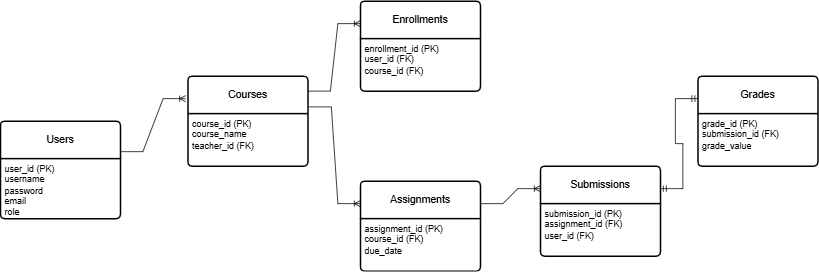

The diagram above was exported from draw.io. Its source (the exported page's mxGraphModel, read from the mxfile embedded in the PNG):
<mxGraphModel dx="788" dy="811" grid="1" gridSize="10" guides="1" tooltips="1" connect="1" arrows="1" fold="1" page="1" pageScale="1" pageWidth="1100" pageHeight="1700" math="0" shadow="0">
  <root>
    <mxCell id="0" />
    <mxCell id="1" parent="0" />
    <mxCell id="hLy5Skv8dGhLCRl-jQTv-2" parent="1" style="swimlane;childLayout=stackLayout;horizontal=1;startSize=50;horizontalStack=0;rounded=1;fontSize=14;fontStyle=0;strokeWidth=2;resizeParent=0;resizeLast=1;shadow=0;dashed=0;align=center;arcSize=4;whiteSpace=wrap;html=1;" value="Users" vertex="1">
      <mxGeometry height="130" width="160" x="40" y="480" as="geometry" />
    </mxCell>
    <mxCell id="hLy5Skv8dGhLCRl-jQTv-3" parent="hLy5Skv8dGhLCRl-jQTv-2" style="align=left;strokeColor=none;fillColor=none;spacingLeft=4;spacingRight=4;fontSize=12;verticalAlign=top;resizable=0;rotatable=0;part=1;html=1;whiteSpace=wrap;" value="&lt;div&gt;user_id (PK)&lt;/div&gt;&lt;div&gt;username&lt;/div&gt;&lt;div&gt;password&lt;/div&gt;&lt;div&gt;email&lt;/div&gt;&lt;div&gt;role&lt;/div&gt;" vertex="1">
      <mxGeometry height="80" width="160" y="50" as="geometry" />
    </mxCell>
    <mxCell id="hLy5Skv8dGhLCRl-jQTv-7" parent="1" style="swimlane;childLayout=stackLayout;horizontal=1;startSize=50;horizontalStack=0;rounded=1;fontSize=14;fontStyle=0;strokeWidth=2;resizeParent=0;resizeLast=1;shadow=0;dashed=0;align=center;arcSize=4;whiteSpace=wrap;html=1;" value="Courses" vertex="1">
      <mxGeometry height="120" width="160" x="290" y="420" as="geometry" />
    </mxCell>
    <mxCell id="hLy5Skv8dGhLCRl-jQTv-8" parent="hLy5Skv8dGhLCRl-jQTv-7" style="align=left;strokeColor=none;fillColor=none;spacingLeft=4;spacingRight=4;fontSize=12;verticalAlign=top;resizable=0;rotatable=0;part=1;html=1;whiteSpace=wrap;" value="&lt;div&gt;course_id (PK)&lt;/div&gt;&lt;div&gt;course_name&lt;/div&gt;&lt;div&gt;teacher_id (FK)&lt;/div&gt;" vertex="1">
      <mxGeometry height="70" width="160" y="50" as="geometry" />
    </mxCell>
    <mxCell id="hLy5Skv8dGhLCRl-jQTv-9" parent="1" style="swimlane;childLayout=stackLayout;horizontal=1;startSize=50;horizontalStack=0;rounded=1;fontSize=14;fontStyle=0;strokeWidth=2;resizeParent=0;resizeLast=1;shadow=0;dashed=0;align=center;arcSize=4;whiteSpace=wrap;html=1;" value="Enrollments" vertex="1">
      <mxGeometry height="120" width="160" x="520" y="320" as="geometry" />
    </mxCell>
    <mxCell id="hLy5Skv8dGhLCRl-jQTv-10" parent="hLy5Skv8dGhLCRl-jQTv-9" style="align=left;strokeColor=none;fillColor=none;spacingLeft=4;spacingRight=4;fontSize=12;verticalAlign=top;resizable=0;rotatable=0;part=1;html=1;whiteSpace=wrap;" value="&lt;div&gt;enrollment_id (PK)&lt;/div&gt;&lt;div&gt;user_id (FK)&lt;/div&gt;&lt;div&gt;course_id (FK)&lt;/div&gt;" vertex="1">
      <mxGeometry height="70" width="160" y="50" as="geometry" />
    </mxCell>
    <mxCell id="hLy5Skv8dGhLCRl-jQTv-11" parent="1" style="swimlane;childLayout=stackLayout;horizontal=1;startSize=50;horizontalStack=0;rounded=1;fontSize=14;fontStyle=0;strokeWidth=2;resizeParent=0;resizeLast=1;shadow=0;dashed=0;align=center;arcSize=4;whiteSpace=wrap;html=1;" value="Assignments" vertex="1">
      <mxGeometry height="120" width="160" x="520" y="560" as="geometry" />
    </mxCell>
    <mxCell id="hLy5Skv8dGhLCRl-jQTv-12" parent="hLy5Skv8dGhLCRl-jQTv-11" style="align=left;strokeColor=none;fillColor=none;spacingLeft=4;spacingRight=4;fontSize=12;verticalAlign=top;resizable=0;rotatable=0;part=1;html=1;whiteSpace=wrap;" value="&lt;div&gt;assignment_id (PK)&lt;/div&gt;&lt;div&gt;course_id (FK)&lt;/div&gt;&lt;div&gt;due_date&lt;/div&gt;" vertex="1">
      <mxGeometry height="70" width="160" y="50" as="geometry" />
    </mxCell>
    <mxCell id="hLy5Skv8dGhLCRl-jQTv-13" parent="1" style="swimlane;childLayout=stackLayout;horizontal=1;startSize=50;horizontalStack=0;rounded=1;fontSize=14;fontStyle=0;strokeWidth=2;resizeParent=0;resizeLast=1;shadow=0;dashed=0;align=center;arcSize=4;whiteSpace=wrap;html=1;" value="Submissions" vertex="1">
      <mxGeometry height="120" width="160" x="760" y="540" as="geometry" />
    </mxCell>
    <mxCell id="hLy5Skv8dGhLCRl-jQTv-14" parent="hLy5Skv8dGhLCRl-jQTv-13" style="align=left;strokeColor=none;fillColor=none;spacingLeft=4;spacingRight=4;fontSize=12;verticalAlign=top;resizable=0;rotatable=0;part=1;html=1;whiteSpace=wrap;" value="&lt;div&gt;submission_id (PK)&lt;/div&gt;&lt;div&gt;assignment_id (FK)&lt;/div&gt;&lt;div&gt;user_id (FK)&lt;/div&gt;" vertex="1">
      <mxGeometry height="70" width="160" y="50" as="geometry" />
    </mxCell>
    <mxCell id="hLy5Skv8dGhLCRl-jQTv-15" parent="1" style="swimlane;childLayout=stackLayout;horizontal=1;startSize=50;horizontalStack=0;rounded=1;fontSize=14;fontStyle=0;strokeWidth=2;resizeParent=0;resizeLast=1;shadow=0;dashed=0;align=center;arcSize=4;whiteSpace=wrap;html=1;" value="Grades" vertex="1">
      <mxGeometry height="120" width="160" x="970" y="420" as="geometry" />
    </mxCell>
    <mxCell id="hLy5Skv8dGhLCRl-jQTv-16" parent="hLy5Skv8dGhLCRl-jQTv-15" style="align=left;strokeColor=none;fillColor=none;spacingLeft=4;spacingRight=4;fontSize=12;verticalAlign=top;resizable=0;rotatable=0;part=1;html=1;whiteSpace=wrap;" value="&lt;div&gt;grade_id (PK)&lt;/div&gt;&lt;div&gt;submission_id (FK)&lt;/div&gt;&lt;div&gt;grade_value&lt;/div&gt;" vertex="1">
      <mxGeometry height="70" width="160" y="50" as="geometry" />
    </mxCell>
    <mxCell id="hLy5Skv8dGhLCRl-jQTv-18" edge="1" parent="1" style="edgeStyle=entityRelationEdgeStyle;fontSize=12;html=1;endArrow=ERoneToMany;rounded=0;exitX=1.018;exitY=0.634;exitDx=0;exitDy=0;exitPerimeter=0;" value="">
      <mxGeometry height="100" relative="1" width="100" as="geometry">
        <mxPoint x="200.0000000000001" y="520.72" as="sourcePoint" />
        <mxPoint x="287" y="450" as="targetPoint" />
      </mxGeometry>
    </mxCell>
    <mxCell id="hLy5Skv8dGhLCRl-jQTv-19" edge="1" parent="1" style="edgeStyle=entityRelationEdgeStyle;fontSize=12;html=1;endArrow=ERoneToMany;rounded=0;entryX=0;entryY=0.25;entryDx=0;entryDy=0;" target="hLy5Skv8dGhLCRl-jQTv-9" value="">
      <mxGeometry height="100" relative="1" width="100" as="geometry">
        <mxPoint x="450" y="440" as="sourcePoint" />
        <mxPoint x="550" y="340" as="targetPoint" />
      </mxGeometry>
    </mxCell>
    <mxCell id="hLy5Skv8dGhLCRl-jQTv-20" edge="1" parent="1" source="hLy5Skv8dGhLCRl-jQTv-7" style="edgeStyle=entityRelationEdgeStyle;fontSize=12;html=1;endArrow=ERoneToMany;rounded=0;entryX=0;entryY=0.25;entryDx=0;entryDy=0;exitX=1.008;exitY=0.342;exitDx=0;exitDy=0;exitPerimeter=0;" target="hLy5Skv8dGhLCRl-jQTv-11" value="">
      <mxGeometry height="100" relative="1" width="100" as="geometry">
        <mxPoint x="490" y="190" as="sourcePoint" />
        <mxPoint x="590" y="90" as="targetPoint" />
      </mxGeometry>
    </mxCell>
    <mxCell id="hLy5Skv8dGhLCRl-jQTv-21" edge="1" parent="1" source="hLy5Skv8dGhLCRl-jQTv-11" style="edgeStyle=entityRelationEdgeStyle;fontSize=12;html=1;endArrow=ERoneToMany;rounded=0;entryX=0;entryY=0.25;entryDx=0;entryDy=0;exitX=1;exitY=0.25;exitDx=0;exitDy=0;" target="hLy5Skv8dGhLCRl-jQTv-13" value="">
      <mxGeometry height="100" relative="1" width="100" as="geometry">
        <mxPoint x="720" y="590" as="sourcePoint" />
        <mxPoint x="790" y="570" as="targetPoint" />
      </mxGeometry>
    </mxCell>
    <mxCell id="hLy5Skv8dGhLCRl-jQTv-22" edge="1" parent="1" style="edgeStyle=entityRelationEdgeStyle;fontSize=12;html=1;endArrow=ERmandOne;startArrow=ERmandOne;rounded=0;entryX=0;entryY=0.25;entryDx=0;entryDy=0;" target="hLy5Skv8dGhLCRl-jQTv-15" value="">
      <mxGeometry height="100" relative="1" width="100" as="geometry">
        <mxPoint x="920" y="570" as="sourcePoint" />
        <mxPoint x="960" y="449.9999999999999" as="targetPoint" />
      </mxGeometry>
    </mxCell>
  </root>
</mxGraphModel>